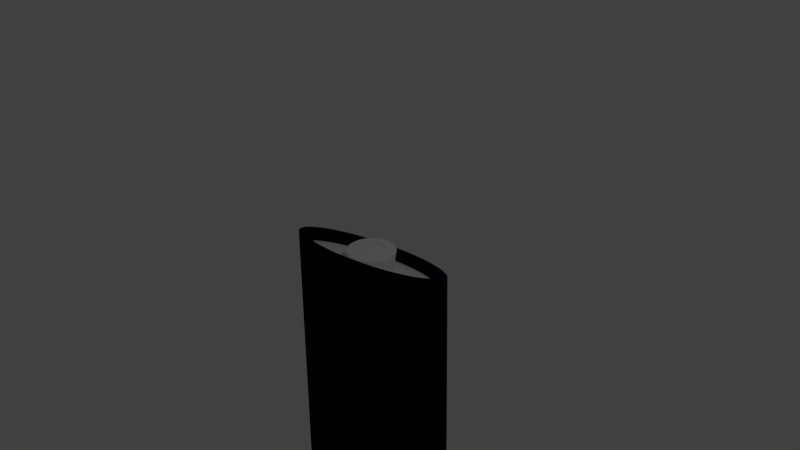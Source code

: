 # Source: podium.blend  (saved by Blender 2.68.0; exported with 4.5.12 LTS)
import bpy
from mathutils import Matrix  # noqa: F401  (used for matrix-valued properties, if any)

bpy.ops.wm.read_factory_settings(use_empty=True)
scene = bpy.context.scene
scene.name = 'Scene'

# ---- collections
col_collection_1 = bpy.data.collections.new('Collection 1'); scene.collection.children.link(col_collection_1)

# ---- materials (node trees are filled in below, after node groups)
mat_podia = bpy.data.materials.new('podia')
mat_podia.alpha_threshold = 0.0
mat_podia.use_transparent_shadow = False
mat_podia.diffuse_color = (0.007597, 0.003155, 0.009018, 1.0)
mat_podia.specular_color = (0.1237, 0.1237, 0.1237)
mat_podia.roughness = 0.5
mat_podia.specular_intensity = 0.1546
mat_podia.line_color = (0.0, 0.0, 0.0, 1.0)
mat_light = bpy.data.materials.new('light')
mat_light.alpha_threshold = 0.0
mat_light.use_transparent_shadow = False
mat_light.diffuse_color = (0.02721, 0.02721, 0.02721, 1.0)
mat_light.roughness = 0.5
mat_light.line_color = (0.0, 0.0, 0.0, 1.0)
mat_podia_surface = bpy.data.materials.new('podia surface')
mat_podia_surface.alpha_threshold = 0.0
mat_podia_surface.use_transparent_shadow = False
mat_podia_surface.roughness = 0.5
mat_podia_surface.line_color = (0.0, 0.0, 0.0, 1.0)

# ---- material node trees

# ---- world
world_world = bpy.data.worlds.new('World'); scene.world = world_world
world_world.color = (0.05088, 0.05088, 0.05088)
world_world.use_sun_shadow = False
world_world.sun_shadow_jitter_overblur = 0.0
world_world.cycles.sampling_method = 'MANUAL'
world_world.cycles.sample_map_resolution = 256

# ---- cameras
cam_camera = bpy.data.cameras.new('Camera')
cam_camera.clip_end = 100.0
cam_camera.lens = 35.0
cam_camera.sensor_width = 32.0
cam_camera.sensor_height = 18.0
cam_camera.ortho_scale = 7.314
cam_camera.dof.focus_distance = 0.0
cam_camera.dof.aperture_fstop = 128.0

# ---- lights
light_lamp = bpy.data.lights.new('Lamp', 'POINT')
light_lamp.transmission_factor = 0.0
light_lamp.cutoff_distance = 30.0
light_lamp.energy = 100.0
light_lamp.shadow_buffer_clip_start = 1.001
light_lamp.shadow_soft_size = 0.1
light_lamp.shadow_maximum_resolution = 0.006
light_lamp.use_absolute_resolution = True
light_lamp.cycles.use_multiple_importance_sampling = False

# ---- meshes
me_cylinder = bpy.data.meshes.new('Cylinder')
me_cylinder.from_pydata([(0.0, 1.0, -5.842), (0.0, 0.8987, -0.4204), (0.1305, 0.9914, -5.842), (0.1305, 0.891, -0.4167), (0.2588, 0.9659, -5.842), (0.2588, 0.8681, -0.4055), (0.3827, 0.9239, -5.842), (0.3827, 0.8303, -0.387), (0.5, 0.866, -5.842), (0.5, 0.7783, -0.3617), (0.6088, 0.7934, -5.842), (0.6088, 0.713, -0.3298), (0.7071, 0.7071, -5.842), (0.7071, 0.6355, -0.292), (0.7934, 0.6088, -5.842), (0.7934, 0.5471, -0.2489), (0.866, 0.5, -5.842), (0.866, 0.4494, -0.2012), (0.9239, 0.3827, -5.842), (0.9239, 0.3439, -0.1497), (0.9659, 0.2588, -5.842), (0.9659, 0.2326, -0.0954), (0.9914, 0.1305, -5.842), (0.9914, 0.1173, -0.03914), (1.0, 1.947e-07, -5.842), (1.0, 1.98e-07, 0.0181), (0.9914, -0.1305, -5.842), (0.9914, -0.1173, 0.07534), (0.9659, -0.2588, -5.842), (0.9659, -0.2326, 0.1316), (0.9239, -0.3827, -5.842), (0.9239, -0.3439, 0.1859), (0.866, -0.5, -5.842), (0.866, -0.4494, 0.2374), (0.7934, -0.6088, -5.842), (0.7934, -0.5471, 0.2851), (0.7071, -0.7071, -5.842), (0.7071, -0.6355, 0.3282), (0.6088, -0.7934, -5.842), (0.6088, -0.713, 0.366), (0.5, -0.866, -5.842), (0.5, -0.7783, 0.3979), (0.3827, -0.9239, -5.842), (0.3827, -0.8303, 0.4232), (0.2588, -0.9659, -5.842), (0.2588, -0.8681, 0.4417), (0.1305, -0.9914, -5.842), (0.1305, -0.891, 0.4529), (3.894e-07, -1.0, -5.842), (3.894e-07, -0.8987, 0.4566), (-0.1305, -0.9914, -5.842), (-0.1305, -0.891, 0.4529), (-0.2588, -0.9659, -5.842), (-0.2588, -0.8681, 0.4417), (-0.3827, -0.9239, -5.842), (-0.3827, -0.8303, 0.4232), (-0.5, -0.866, -5.842), (-0.5, -0.7783, 0.3979), (-0.6088, -0.7934, -5.842), (-0.6088, -0.713, 0.366), (-0.7071, -0.7071, -5.842), (-0.7071, -0.6355, 0.3282), (-0.7934, -0.6088, -5.842), (-0.7934, -0.5471, 0.2851), (-0.866, -0.5, -5.842), (-0.866, -0.4494, 0.2374), (-0.9239, -0.3827, -5.842), (-0.9239, -0.3439, 0.1859), (-0.9659, -0.2588, -5.842), (-0.9659, -0.2326, 0.1316), (-0.9914, -0.1305, -5.842), (-0.9914, -0.1173, 0.07534), (-1.0, 4.888e-07, -5.842), (-1.0, 4.623e-07, 0.0181), (-0.9914, 0.1305, -5.842), (-0.9914, 0.1173, -0.03914), (-0.9659, 0.2588, -5.842), (-0.9659, 0.2326, -0.0954), (-0.9239, 0.3827, -5.842), (-0.9239, 0.3439, -0.1497), (-0.866, 0.5, -5.842), (-0.866, 0.4494, -0.2012), (-0.7934, 0.6088, -5.842), (-0.7934, 0.5471, -0.2489), (-0.7071, 0.7071, -5.842), (-0.7071, 0.6355, -0.292), (-0.6088, 0.7934, -5.842), (-0.6088, 0.713, -0.3298), (-0.5, 0.866, -5.842), (-0.5, 0.7783, -0.3617), (-0.3827, 0.9239, -5.842), (-0.3827, 0.8303, -0.387), (-0.2588, 0.9659, -5.842), (-0.2588, 0.8681, -0.4055), (-0.1305, 0.9914, -5.842), (-0.1305, 0.891, -0.4167), (3.567e-08, 0.8192, -0.3816), (0.119, 0.8122, -0.3782), (0.2359, 0.7913, -0.368), (0.3488, 0.7569, -0.3512), (0.4558, 0.7095, -0.3281), (0.5549, 0.6499, -0.299), (0.6446, 0.5793, -0.2646), (0.7232, 0.4987, -0.2252), (0.7894, 0.4096, -0.1818), (0.8422, 0.3135, -0.1349), (0.8805, 0.212, -0.08536), (0.9038, 0.1069, -0.03408), (0.9116, 2.009e-07, 0.0181), (0.9038, -0.1069, 0.07027), (0.8805, -0.212, 0.1216), (0.8422, -0.3135, 0.1711), (0.7894, -0.4096, 0.218), (0.7232, -0.4987, 0.2614), (0.6446, -0.5793, 0.3008), (0.5549, -0.6499, 0.3352), (0.4558, -0.7095, 0.3643), (0.3488, -0.7569, 0.3874), (0.2359, -0.7913, 0.4042), (0.119, -0.8122, 0.4144), (3.906e-07, -0.8192, 0.4178), (-0.119, -0.8122, 0.4144), (-0.2359, -0.7913, 0.4042), (-0.3488, -0.7569, 0.3874), (-0.4558, -0.7095, 0.3643), (-0.5549, -0.6499, 0.3352), (-0.6446, -0.5793, 0.3008), (-0.7232, -0.4987, 0.2614), (-0.7894, -0.4096, 0.218), (-0.8422, -0.3135, 0.1711), (-0.8805, -0.212, 0.1216), (-0.9038, -0.1069, 0.07027), (-0.9116, 4.418e-07, 0.0181), (-0.9038, 0.1069, -0.03408), (-0.8805, 0.212, -0.08536), (-0.8422, 0.3135, -0.1349), (-0.7894, 0.4096, -0.1818), (-0.7232, 0.4987, -0.2252), (-0.6446, 0.5793, -0.2646), (-0.5549, 0.6499, -0.299), (-0.4558, 0.7095, -0.3281), (-0.3488, 0.7569, -0.3512), (-0.2359, 0.7913, -0.368), (-0.119, 0.8122, -0.3782), (3.664e-08, 0.7478, -0.528), (0.119, 0.7408, -0.5246), (0.2359, 0.7199, -0.5144), (0.3488, 0.6855, -0.4976), (0.4558, 0.6381, -0.4745), (0.5549, 0.5785, -0.4454), (0.6446, 0.5079, -0.4109), (0.7232, 0.4273, -0.3716), (0.7894, 0.3382, -0.3281), (0.8422, 0.2421, -0.2812), (0.8805, 0.1406, -0.2317), (0.9038, 0.03551, -0.1805), (0.9116, -0.07142, -0.1283), (0.9038, -0.1784, -0.0761), (0.8805, -0.2835, -0.02482), (0.8422, -0.3849, 0.0247), (0.7894, -0.481, 0.07159), (0.7232, -0.5701, 0.1151), (0.6446, -0.6507, 0.1544), (0.5549, -0.7214, 0.1889), (0.4558, -0.7809, 0.2179), (0.3488, -0.8283, 0.241), (0.2359, -0.8627, 0.2578), (0.119, -0.8836, 0.268), (3.916e-07, -0.8907, 0.2715), (-0.119, -0.8836, 0.268), (-0.2359, -0.8627, 0.2578), (-0.3488, -0.8283, 0.241), (-0.4558, -0.7809, 0.2179), (-0.5549, -0.7214, 0.1889), (-0.6446, -0.6507, 0.1544), (-0.7232, -0.5701, 0.1151), (-0.7894, -0.481, 0.07159), (-0.8422, -0.3849, 0.0247), (-0.8805, -0.2835, -0.02482), (-0.9038, -0.1784, -0.0761), (-0.9116, -0.07142, -0.1283), (-0.9038, 0.03551, -0.1805), (-0.8805, 0.1406, -0.2317), (-0.8422, 0.2421, -0.2812), (-0.7894, 0.3382, -0.3281), (-0.7232, 0.4273, -0.3716), (-0.6446, 0.5079, -0.4109), (-0.5549, 0.5785, -0.4454), (-0.4558, 0.6381, -0.4745), (-0.3488, 0.6855, -0.4976), (-0.2359, 0.7199, -0.5144), (-0.119, 0.7408, -0.5246), (2.692e-07, 0.22, -0.2705), (0.04232, 0.2175, -0.2692), (0.08392, 0.21, -0.2656), (0.1241, 0.1978, -0.2596), (0.1621, 0.1809, -0.2514), (0.1974, 0.1598, -0.2411), (0.2293, 0.1346, -0.2288), (0.2572, 0.106, -0.2148), (0.2808, 0.07427, -0.1994), (0.2995, 0.04009, -0.1827), (0.3132, 0.003995, -0.1651), (0.3215, -0.03339, -0.1468), (0.3242, -0.07142, -0.1283), (0.3215, -0.1095, -0.1097), (0.3132, -0.1468, -0.09148), (0.2995, -0.1829, -0.07387), (0.2808, -0.2171, -0.05719), (0.2572, -0.2488, -0.04172), (0.2293, -0.2775, -0.02774), (0.1974, -0.3026, -0.01548), (0.1621, -0.3238, -0.005145), (0.1241, -0.3406, 0.003081), (0.08392, -0.3529, 0.009059), (0.04232, -0.3603, 0.01269), (3.955e-07, -0.3628, 0.0139), (-0.04232, -0.3603, 0.01269), (-0.08392, -0.3529, 0.009059), (-0.1241, -0.3406, 0.003081), (-0.1621, -0.3238, -0.005145), (-0.1974, -0.3026, -0.01548), (-0.2293, -0.2775, -0.02774), (-0.2572, -0.2488, -0.04172), (-0.2808, -0.2171, -0.05719), (-0.2995, -0.1829, -0.07387), (-0.3132, -0.1468, -0.09148), (-0.3215, -0.1095, -0.1097), (-0.3242, -0.07142, -0.1283), (-0.3215, -0.03339, -0.1468), (-0.3132, 0.003995, -0.1651), (-0.2995, 0.04009, -0.1827), (-0.2808, 0.07427, -0.1994), (-0.2572, 0.106, -0.2148), (-0.2293, 0.1346, -0.2288), (-0.1974, 0.1598, -0.2411), (-0.1621, 0.1809, -0.2514), (-0.1241, 0.1978, -0.2596), (-0.08391, 0.21, -0.2656), (-0.04232, 0.2175, -0.2692), (2.692e-07, 0.2848, 0.07779), (0.04232, 0.2821, 0.07778), (0.08392, 0.2738, 0.07776), (0.1241, 0.2602, 0.07773), (0.1621, 0.2414, 0.07769), (0.1974, 0.2178, 0.07764), (0.2293, 0.1899, 0.07757), (0.2572, 0.158, 0.0775), (0.2808, 0.1227, 0.07742), (0.2995, 0.0847, 0.07733), (0.3132, 0.04454, 0.07724), (0.3215, 0.002944, 0.07715), (0.3242, -0.03938, 0.07705), (0.3215, -0.0817, 0.07696), (0.3132, -0.1233, 0.07686), (0.2995, -0.1635, 0.07677), (0.2808, -0.2015, 0.07668), (0.2572, -0.2368, 0.0766), (0.2293, -0.2686, 0.07653), (0.1974, -0.2966, 0.07647), (0.1621, -0.3202, 0.07642), (0.1241, -0.3389, 0.07637), (0.08392, -0.3526, 0.07634), (0.04232, -0.3608, 0.07632), (3.955e-07, -0.3636, 0.07632), (-0.04232, -0.3608, 0.07632), (-0.08392, -0.3526, 0.07634), (-0.1241, -0.3389, 0.07637), (-0.1621, -0.3202, 0.07642), (-0.1974, -0.2966, 0.07647), (-0.2293, -0.2686, 0.07653), (-0.2572, -0.2368, 0.0766), (-0.2808, -0.2015, 0.07668), (-0.2995, -0.1635, 0.07677), (-0.3132, -0.1233, 0.07686), (-0.3215, -0.0817, 0.07696), (-0.3242, -0.03938, 0.07705), (-0.3215, 0.002944, 0.07715), (-0.3132, 0.04454, 0.07724), (-0.2995, 0.0847, 0.07733), (-0.2808, 0.1227, 0.07742), (-0.2572, 0.158, 0.0775), (-0.2293, 0.1899, 0.07757), (-0.1974, 0.2178, 0.07764), (-0.1621, 0.2414, 0.07769), (-0.1241, 0.2602, 0.07773), (-0.08391, 0.2738, 0.07776), (-0.04232, 0.2821, 0.07778), (2.699e-07, 0.2781, 0.08248), (0.04149, 0.2754, 0.08248), (0.08227, 0.2673, 0.08246), (0.1216, 0.254, 0.08243), (0.1589, 0.2356, 0.08238), (0.1935, 0.2125, 0.08233), (0.2248, 0.185, 0.08227), (0.2522, 0.1538, 0.0822), (0.2753, 0.1192, 0.08212), (0.2937, 0.08193, 0.08204), (0.307, 0.04256, 0.08195), (0.3151, 0.001782, 0.08185), (0.3179, -0.03971, 0.08176), (0.3151, -0.08119, 0.08167), (0.307, -0.122, 0.08157), (0.2937, -0.1613, 0.08148), (0.2753, -0.1986, 0.0814), (0.2522, -0.2332, 0.08132), (0.2248, -0.2645, 0.08125), (0.1935, -0.2919, 0.08119), (0.1589, -0.315, 0.08114), (0.1216, -0.3334, 0.08109), (0.08227, -0.3467, 0.08106), (0.04149, -0.3548, 0.08105), (3.937e-07, -0.3576, 0.08104), (-0.04149, -0.3548, 0.08105), (-0.08227, -0.3467, 0.08106), (-0.1216, -0.3334, 0.08109), (-0.1589, -0.315, 0.08114), (-0.1935, -0.2919, 0.08119), (-0.2248, -0.2645, 0.08125), (-0.2522, -0.2332, 0.08132), (-0.2753, -0.1986, 0.0814), (-0.2937, -0.1613, 0.08148), (-0.307, -0.122, 0.08157), (-0.3151, -0.08119, 0.08167), (-0.3179, -0.03971, 0.08176), (-0.3151, 0.001782, 0.08185), (-0.307, 0.04256, 0.08195), (-0.2937, 0.08193, 0.08204), (-0.2753, 0.1192, 0.08212), (-0.2522, 0.1538, 0.0822), (-0.2248, 0.185, 0.08227), (-0.1935, 0.2125, 0.08233), (-0.1589, 0.2356, 0.08238), (-0.1216, 0.254, 0.08243), (-0.08226, 0.2673, 0.08246), (-0.04149, 0.2754, 0.08248), (3.177e-07, 0.1428, 0.08217), (0.02382, 0.1412, 0.08217), (0.04723, 0.1366, 0.08216), (0.06983, 0.1289, 0.08214), (0.09124, 0.1183, 0.08212), (0.1111, 0.1051, 0.08209), (0.129, 0.08933, 0.08205), (0.1448, 0.07138, 0.08201), (0.158, 0.05154, 0.08197), (0.1686, 0.03013, 0.08192), (0.1763, 0.007525, 0.08187), (0.1809, -0.01589, 0.08181), (0.1825, -0.03971, 0.08176), (0.1809, -0.06352, 0.08171), (0.1763, -0.08694, 0.08165), (0.1686, -0.1095, 0.0816), (0.158, -0.1309, 0.08155), (0.1448, -0.1508, 0.08151), (0.129, -0.1687, 0.08147), (0.1111, -0.1845, 0.08143), (0.09124, -0.1977, 0.0814), (0.06983, -0.2083, 0.08138), (0.04723, -0.216, 0.08136), (0.02382, -0.2206, 0.08135), (3.887e-07, -0.2222, 0.08135), (-0.02382, -0.2206, 0.08135), (-0.04723, -0.216, 0.08136), (-0.06983, -0.2083, 0.08138), (-0.09124, -0.1977, 0.0814), (-0.1111, -0.1845, 0.08143), (-0.129, -0.1687, 0.08147), (-0.1448, -0.1508, 0.08151), (-0.158, -0.1309, 0.08155), (-0.1686, -0.1095, 0.0816), (-0.1763, -0.08694, 0.08165), (-0.1809, -0.06352, 0.08171), (-0.1825, -0.03971, 0.08176), (-0.1809, -0.01589, 0.08181), (-0.1763, 0.007525, 0.08187), (-0.1686, 0.03013, 0.08192), (-0.158, 0.05154, 0.08197), (-0.1448, 0.07138, 0.08201), (-0.129, 0.08933, 0.08205), (-0.1111, 0.1051, 0.08209), (-0.09124, 0.1183, 0.08212), (-0.06983, 0.1289, 0.08214), (-0.04723, 0.1366, 0.08216), (-0.02382, 0.1412, 0.08217), (3.177e-07, 0.1428, 0.07128), (0.02382, 0.1412, 0.07128), (0.04723, 0.1366, 0.07127), (0.06983, 0.1289, 0.07125), (0.09124, 0.1184, 0.07122), (0.1111, 0.1051, 0.07119), (0.129, 0.08935, 0.07116), (0.1448, 0.07141, 0.07112), (0.158, 0.05156, 0.07107), (0.1686, 0.03015, 0.07102), (0.1763, 0.007549, 0.07097), (0.1809, -0.01586, 0.07092), (0.1825, -0.03968, 0.07087), (0.1809, -0.0635, 0.07081), (0.1763, -0.08691, 0.07076), (0.1686, -0.1095, 0.07071), (0.158, -0.1309, 0.07066), (0.1448, -0.1508, 0.07061), (0.129, -0.1687, 0.07057), (0.1111, -0.1845, 0.07054), (0.09124, -0.1977, 0.07051), (0.06983, -0.2083, 0.07048), (0.04723, -0.2159, 0.07047), (0.02382, -0.2206, 0.07046), (3.887e-07, -0.2222, 0.07045), (-0.02382, -0.2206, 0.07046), (-0.04723, -0.2159, 0.07047), (-0.06983, -0.2083, 0.07048), (-0.09124, -0.1977, 0.07051), (-0.1111, -0.1845, 0.07054), (-0.129, -0.1687, 0.07057), (-0.1448, -0.1508, 0.07061), (-0.158, -0.1309, 0.07066), (-0.1686, -0.1095, 0.07071), (-0.1763, -0.08691, 0.07076), (-0.1809, -0.0635, 0.07081), (-0.1825, -0.03968, 0.07087), (-0.1809, -0.01586, 0.07092), (-0.1763, 0.00755, 0.07097), (-0.1686, 0.03015, 0.07102), (-0.158, 0.05156, 0.07107), (-0.1448, 0.07141, 0.07112), (-0.129, 0.08935, 0.07116), (-0.1111, 0.1051, 0.07119), (-0.09124, 0.1184, 0.07122), (-0.06983, 0.1289, 0.07125), (-0.04723, 0.1366, 0.07127), (-0.02382, 0.1412, 0.07128)], [], [(0, 1, 3, 2), (2, 3, 5, 4), (4, 5, 7, 6), (6, 7, 9, 8), (8, 9, 11, 10), (10, 11, 13, 12), (12, 13, 15, 14), (14, 15, 17, 16), (16, 17, 19, 18), (18, 19, 21, 20), (20, 21, 23, 22), (22, 23, 25, 24), (24, 25, 27, 26), (26, 27, 29, 28), (28, 29, 31, 30), (30, 31, 33, 32), (32, 33, 35, 34), (34, 35, 37, 36), (36, 37, 39, 38), (38, 39, 41, 40), (40, 41, 43, 42), (42, 43, 45, 44), (44, 45, 47, 46), (46, 47, 49, 48), (48, 49, 51, 50), (50, 51, 53, 52), (52, 53, 55, 54), (54, 55, 57, 56), (56, 57, 59, 58), (58, 59, 61, 60), (60, 61, 63, 62), (62, 63, 65, 64), (64, 65, 67, 66), (66, 67, 69, 68), (68, 69, 71, 70), (70, 71, 73, 72), (72, 73, 75, 74), (74, 75, 77, 76), (76, 77, 79, 78), (78, 79, 81, 80), (80, 81, 83, 82), (82, 83, 85, 84), (84, 85, 87, 86), (86, 87, 89, 88), (88, 89, 91, 90), (90, 91, 93, 92), (95, 93, 142, 143), (94, 95, 1, 0), (92, 93, 95, 94), (0, 2, 4, 6, 8, 10, 12, 14, 16, 18, 20, 22, 24, 26, 28, 30, 32, 34, 36, 38, 40, 42, 44, 46, 48, 50, 52, 54, 56, 58, 60, 62, 64, 66, 68, 70, 72, 74, 76, 78, 80, 82, 84, 86, 88, 90, 92, 94), (139, 138, 186, 187), (83, 81, 136, 137), (71, 69, 130, 131), (59, 57, 124, 125), (47, 45, 118, 119), (35, 33, 112, 113), (23, 21, 106, 107), (11, 9, 100, 101), (3, 1, 96, 97), (93, 91, 141, 142), (81, 79, 135, 136), (69, 67, 129, 130), (57, 55, 123, 124), (45, 43, 117, 118), (33, 31, 111, 112), (21, 19, 105, 106), (9, 7, 99, 100), (91, 89, 140, 141), (79, 77, 134, 135), (67, 65, 128, 129), (55, 53, 122, 123), (43, 41, 116, 117), (31, 29, 110, 111), (19, 17, 104, 105), (7, 5, 98, 99), (89, 87, 139, 140), (77, 75, 133, 134), (65, 63, 127, 128), (53, 51, 121, 122), (41, 39, 115, 116), (29, 27, 109, 110), (17, 15, 103, 104), (5, 3, 97, 98), (87, 85, 138, 139), (75, 73, 132, 133), (63, 61, 126, 127), (51, 49, 120, 121), (39, 37, 114, 115), (27, 25, 108, 109), (15, 13, 102, 103), (1, 95, 143, 96), (85, 83, 137, 138), (73, 71, 131, 132), (61, 59, 125, 126), (49, 47, 119, 120), (37, 35, 113, 114), (25, 23, 107, 108), (13, 11, 101, 102), (186, 185, 233, 234), (121, 120, 168, 169), (103, 102, 150, 151), (96, 143, 191, 144), (126, 125, 173, 174), (108, 107, 155, 156), (131, 130, 178, 179), (113, 112, 160, 161), (136, 135, 183, 184), (118, 117, 165, 166), (100, 99, 147, 148), (141, 140, 188, 189), (123, 122, 170, 171), (105, 104, 152, 153), (128, 127, 175, 176), (110, 109, 157, 158), (133, 132, 180, 181), (115, 114, 162, 163), (97, 96, 144, 145), (138, 137, 185, 186), (120, 119, 167, 168), (102, 101, 149, 150), (143, 142, 190, 191), (125, 124, 172, 173), (107, 106, 154, 155), (130, 129, 177, 178), (112, 111, 159, 160), (135, 134, 182, 183), (117, 116, 164, 165), (99, 98, 146, 147), (140, 139, 187, 188), (122, 121, 169, 170), (104, 103, 151, 152), (127, 126, 174, 175), (109, 108, 156, 157), (132, 131, 179, 180), (114, 113, 161, 162), (137, 136, 184, 185), (119, 118, 166, 167), (101, 100, 148, 149), (142, 141, 189, 190), (124, 123, 171, 172), (106, 105, 153, 154), (129, 128, 176, 177), (111, 110, 158, 159), (134, 133, 181, 182), (116, 115, 163, 164), (98, 97, 145, 146), (233, 232, 280, 281), (168, 167, 215, 216), (150, 149, 197, 198), (191, 190, 238, 239), (173, 172, 220, 221), (155, 154, 202, 203), (178, 177, 225, 226), (160, 159, 207, 208), (183, 182, 230, 231), (165, 164, 212, 213), (147, 146, 194, 195), (188, 187, 235, 236), (170, 169, 217, 218), (152, 151, 199, 200), (175, 174, 222, 223), (157, 156, 204, 205), (180, 179, 227, 228), (162, 161, 209, 210), (185, 184, 232, 233), (167, 166, 214, 215), (149, 148, 196, 197), (190, 189, 237, 238), (172, 171, 219, 220), (154, 153, 201, 202), (177, 176, 224, 225), (159, 158, 206, 207), (182, 181, 229, 230), (164, 163, 211, 212), (146, 145, 193, 194), (187, 186, 234, 235), (169, 168, 216, 217), (151, 150, 198, 199), (144, 191, 239, 192), (174, 173, 221, 222), (156, 155, 203, 204), (179, 178, 226, 227), (161, 160, 208, 209), (184, 183, 231, 232), (166, 165, 213, 214), (148, 147, 195, 196), (189, 188, 236, 237), (171, 170, 218, 219), (153, 152, 200, 201), (176, 175, 223, 224), (158, 157, 205, 206), (181, 180, 228, 229), (163, 162, 210, 211), (145, 144, 192, 193), (257, 256, 304, 305), (215, 214, 262, 263), (197, 196, 244, 245), (238, 237, 285, 286), (220, 219, 267, 268), (202, 201, 249, 250), (225, 224, 272, 273), (207, 206, 254, 255), (230, 229, 277, 278), (212, 211, 259, 260), (194, 193, 241, 242), (235, 234, 282, 283), (217, 216, 264, 265), (199, 198, 246, 247), (192, 239, 287, 240), (222, 221, 269, 270), (204, 203, 251, 252), (227, 226, 274, 275), (209, 208, 256, 257), (232, 231, 279, 280), (214, 213, 261, 262), (196, 195, 243, 244), (237, 236, 284, 285), (219, 218, 266, 267), (201, 200, 248, 249), (224, 223, 271, 272), (206, 205, 253, 254), (229, 228, 276, 277), (211, 210, 258, 259), (193, 192, 240, 241), (234, 233, 281, 282), (216, 215, 263, 264), (198, 197, 245, 246), (239, 238, 286, 287), (221, 220, 268, 269), (203, 202, 250, 251), (226, 225, 273, 274), (208, 207, 255, 256), (231, 230, 278, 279), (213, 212, 260, 261), (195, 194, 242, 243), (236, 235, 283, 284), (218, 217, 265, 266), (200, 199, 247, 248), (223, 222, 270, 271), (205, 204, 252, 253), (228, 227, 275, 276), (210, 209, 257, 258), (322, 321, 369, 370), (280, 279, 327, 328), (262, 261, 309, 310), (244, 243, 291, 292), (285, 284, 332, 333), (267, 266, 314, 315), (249, 248, 296, 297), (272, 271, 319, 320), (254, 253, 301, 302), (277, 276, 324, 325), (259, 258, 306, 307), (241, 240, 288, 289), (282, 281, 329, 330), (264, 263, 311, 312), (246, 245, 293, 294), (287, 286, 334, 335), (269, 268, 316, 317), (251, 250, 298, 299), (274, 273, 321, 322), (256, 255, 303, 304), (279, 278, 326, 327), (261, 260, 308, 309), (243, 242, 290, 291), (284, 283, 331, 332), (266, 265, 313, 314), (248, 247, 295, 296), (271, 270, 318, 319), (253, 252, 300, 301), (276, 275, 323, 324), (258, 257, 305, 306), (281, 280, 328, 329), (263, 262, 310, 311), (245, 244, 292, 293), (286, 285, 333, 334), (268, 267, 315, 316), (250, 249, 297, 298), (273, 272, 320, 321), (255, 254, 302, 303), (278, 277, 325, 326), (260, 259, 307, 308), (242, 241, 289, 290), (283, 282, 330, 331), (265, 264, 312, 313), (247, 246, 294, 295), (240, 287, 335, 288), (270, 269, 317, 318), (252, 251, 299, 300), (275, 274, 322, 323), (369, 368, 416, 417), (304, 303, 351, 352), (327, 326, 374, 375), (309, 308, 356, 357), (291, 290, 338, 339), (332, 331, 379, 380), (314, 313, 361, 362), (296, 295, 343, 344), (319, 318, 366, 367), (301, 300, 348, 349), (324, 323, 371, 372), (306, 305, 353, 354), (329, 328, 376, 377), (311, 310, 358, 359), (293, 292, 340, 341), (334, 333, 381, 382), (316, 315, 363, 364), (298, 297, 345, 346), (321, 320, 368, 369), (303, 302, 350, 351), (326, 325, 373, 374), (308, 307, 355, 356), (290, 289, 337, 338), (331, 330, 378, 379), (313, 312, 360, 361), (295, 294, 342, 343), (288, 335, 383, 336), (318, 317, 365, 366), (300, 299, 347, 348), (323, 322, 370, 371), (305, 304, 352, 353), (328, 327, 375, 376), (310, 309, 357, 358), (292, 291, 339, 340), (333, 332, 380, 381), (315, 314, 362, 363), (297, 296, 344, 345), (320, 319, 367, 368), (302, 301, 349, 350), (325, 324, 372, 373), (307, 306, 354, 355), (289, 288, 336, 337), (330, 329, 377, 378), (312, 311, 359, 360), (294, 293, 341, 342), (335, 334, 382, 383), (317, 316, 364, 365), (299, 298, 346, 347), (385, 384, 431, 430, 429, 428, 427, 426, 425, 424, 423, 422, 421, 420, 419, 418, 417, 416, 415, 414, 413, 412, 411, 410, 409, 408, 407, 406, 405, 404, 403, 402, 401, 400, 399, 398, 397, 396, 395, 394, 393, 392, 391, 390, 389, 388, 387, 386), (351, 350, 398, 399), (374, 373, 421, 422), (356, 355, 403, 404), (338, 337, 385, 386), (379, 378, 426, 427), (361, 360, 408, 409), (343, 342, 390, 391), (336, 383, 431, 384), (366, 365, 413, 414), (348, 347, 395, 396), (371, 370, 418, 419), (353, 352, 400, 401), (376, 375, 423, 424), (358, 357, 405, 406), (340, 339, 387, 388), (381, 380, 428, 429), (363, 362, 410, 411), (345, 344, 392, 393), (368, 367, 415, 416), (350, 349, 397, 398), (373, 372, 420, 421), (355, 354, 402, 403), (337, 336, 384, 385), (378, 377, 425, 426), (360, 359, 407, 408), (342, 341, 389, 390), (383, 382, 430, 431), (365, 364, 412, 413), (347, 346, 394, 395), (370, 369, 417, 418), (352, 351, 399, 400), (375, 374, 422, 423), (357, 356, 404, 405), (339, 338, 386, 387), (380, 379, 427, 428), (362, 361, 409, 410), (344, 343, 391, 392), (367, 366, 414, 415), (349, 348, 396, 397), (372, 371, 419, 420), (354, 353, 401, 402), (377, 376, 424, 425), (359, 358, 406, 407), (341, 340, 388, 389), (382, 381, 429, 430), (364, 363, 411, 412), (346, 345, 393, 394)])
me_cylinder.polygons.foreach_set('material_index', [0, 0, 0, 0, 0, 0, 0, 0, 0, 0, 0, 0, 0, 0, 0, 0, 0, 0, 0, 0, 0, 0, 0, 0, 0, 0, 0, 0, 0, 0, 0, 0, 0, 0, 0, 0, 0, 0, 0, 0, 0, 0, 0, 0, 0, 0, 0, 0, 0, 0, 0, 0, 0, 0, 0, 0, 0, 0, 0, 0, 0, 0, 0, 0, 0, 0, 0, 0, 0, 0, 0, 0, 0, 0, 0, 0, 0, 0, 0, 0, 0, 0, 0, 0, 0, 0, 0, 0, 0, 0, 0, 0, 0, 0, 0, 0, 0, 0, 2, 0, 0, 0, 0, 0, 0, 0, 0, 0, 0, 0, 0, 0, 0, 0, 0, 0, 0, 0, 0, 0, 0, 0, 0, 0, 0, 0, 0, 0, 0, 0, 0, 0, 0, 0, 0, 0, 0, 0, 0, 0, 0, 0, 0, 0, 0, 0, 2, 2, 2, 2, 2, 2, 2, 2, 2, 2, 2, 2, 2, 2, 2, 2, 2, 2, 2, 2, 2, 2, 2, 2, 2, 2, 2, 2, 2, 2, 2, 2, 2, 2, 2, 2, 2, 2, 2, 2, 2, 2, 2, 2, 2, 2, 2, 2, 2, 2, 2, 2, 2, 2, 2, 2, 2, 2, 2, 2, 2, 2, 2, 2, 2, 2, 2, 2, 2, 2, 2, 2, 2, 2, 2, 2, 2, 2, 2, 2, 2, 2, 2, 2, 2, 2, 2, 2, 2, 2, 2, 2, 2, 2, 2, 2, 2, 2, 2, 2, 2, 2, 2, 2, 2, 2, 2, 2, 2, 2, 2, 2, 2, 2, 2, 2, 2, 2, 2, 2, 2, 2, 2, 2, 2, 2, 2, 2, 2, 2, 2, 2, 2, 2, 2, 2, 2, 2, 2, 2, 2, 2, 2, 2, 2, 2, 2, 2, 2, 2, 2, 2, 2, 2, 2, 2, 2, 2, 2, 2, 2, 2, 2, 2, 2, 2, 2, 2, 2, 2, 2, 2, 2, 2, 2, 2, 2, 2, 2, 2, 2, 2, 2, 2, 2, 2, 2, 2, 2, 2, 2, 2, 2, 2, 2, 2, 2, 2, 2, 2, 2, 2, 2, 2, 2, 2, 2, 2, 2, 2, 2, 2, 2, 2, 2, 2, 2, 2, 2, 2, 2, 2, 2, 2, 2, 2, 2, 2, 2, 2, 2, 2, 2, 2, 2, 2, 2, 2, 2, 2])
me_cylinder.materials.append(mat_podia)
me_cylinder.materials.append(mat_light)
me_cylinder.materials.append(mat_podia_surface)
me_cylinder.use_remesh_preserve_volume = False
me_cylinder.use_remesh_preserve_attributes = False
me_cylinder.use_mirror_vertex_groups = False
me_cylinder.update()

# ---- objects
ob_cylinder = bpy.data.objects.new('Cylinder', me_cylinder)
ob_lamp = bpy.data.objects.new('Lamp', light_lamp)
ob_camera = bpy.data.objects.new('Camera', cam_camera)

# ---- transforms, parenting, visibility, modifiers, constraints
ob_cylinder.location = (0.0, 0.0, 0.0)
ob_cylinder.lineart.crease_threshold = 0.0
ob_lamp.location = (4.076, 1.005, 5.904)
ob_lamp.rotation_euler = (0.6503, 0.05522, 1.866)
ob_lamp.lock_rotations_4d = False
ob_lamp.empty_display_type = 'ARROWS'
ob_lamp.color = (0.0, 0.0, 0.0, 0.0)
ob_lamp.lineart.crease_threshold = 0.0
ob_camera.location = (7.481, -6.508, 5.344)
ob_camera.rotation_euler = (1.109, 0.01082, 0.8149)
ob_camera.lock_rotations_4d = False
ob_camera.empty_display_type = 'ARROWS'
ob_camera.color = (0.0, 0.0, 0.0, 0.0)
ob_camera.display_type = 'WIRE'
ob_camera.lineart.crease_threshold = 0.0

# ---- collection membership
col_collection_1.objects.link(ob_cylinder)
col_collection_1.objects.link(ob_lamp)
col_collection_1.objects.link(ob_camera)

# ---- scene / render settings (as saved in the file)
scene.camera = ob_camera
scene.frame_start = 1; scene.frame_end = 250; scene.frame_set(1)
scene.render.engine = 'BLENDER_EEVEE_NEXT'
scene.render.image_settings.color_mode = 'RGB'
scene.render.image_settings.compression = 90
scene.render.resolution_percentage = 50
scene.render.dither_intensity = 0.0
scene.cycles.use_denoising = False
scene.cycles.samples = 10
scene.cycles.sampling_pattern = 'TABULATED_SOBOL'
scene.cycles.light_sampling_threshold = 0.0
scene.cycles.use_adaptive_sampling = False
scene.cycles.use_light_tree = False
scene.cycles.blur_glossy = 0.0
scene.cycles.volume_bounces = 1
scene.cycles.pixel_filter_type = 'GAUSSIAN'
scene.cycles.sample_clamp_indirect = 0.0
scene.view_settings.view_transform = 'Standard'
bpy.context.view_layer.update()
